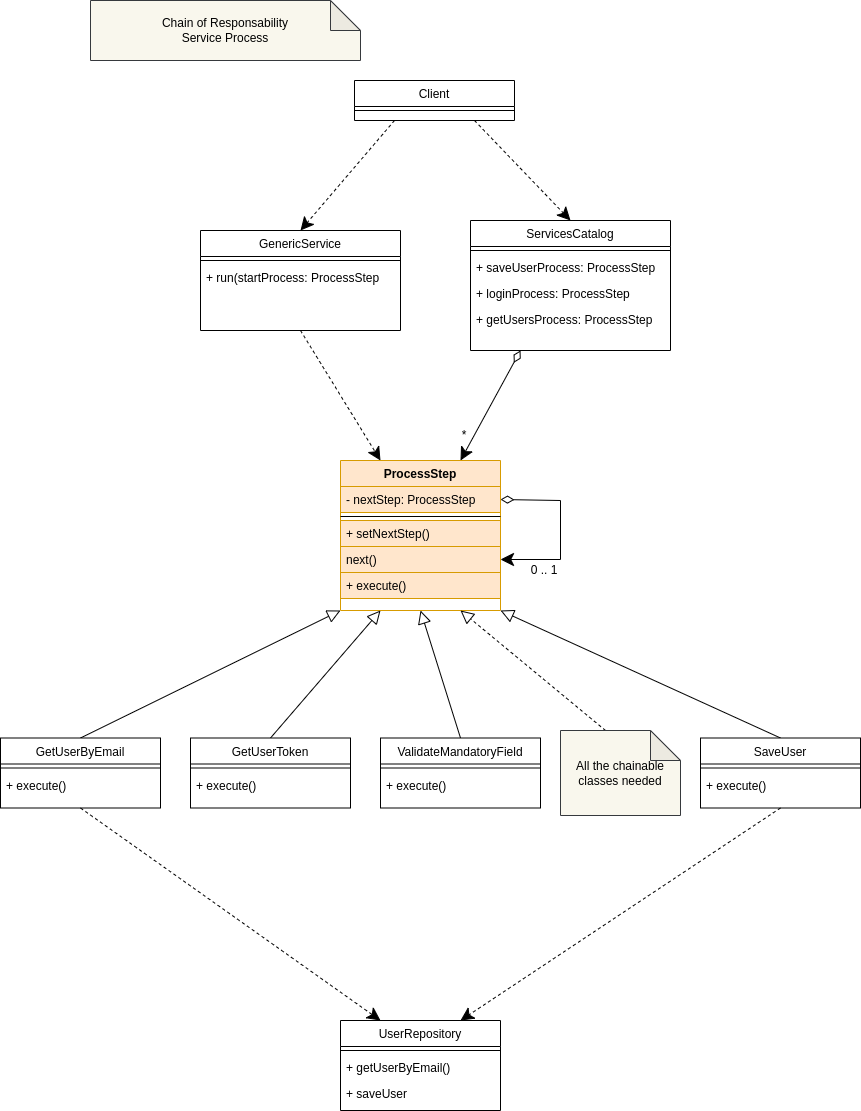

The diagram above was exported from draw.io. Its source (the exported page's mxGraphModel, read from the mxfile embedded in the PNG):
<mxGraphModel dx="2249" dy="706" grid="1" gridSize="10" guides="1" tooltips="1" connect="1" arrows="1" fold="1" page="1" pageScale="1" pageWidth="827" pageHeight="1169" math="0" shadow="0">
  <root>
    <mxCell id="0" />
    <mxCell id="1" parent="0" />
    <mxCell id="YjGrXp2yDDpgxNAnTlib-38" style="edgeStyle=none;rounded=0;orthogonalLoop=1;jettySize=auto;html=1;exitX=0.5;exitY=1;exitDx=0;exitDy=0;entryX=0.25;entryY=0;entryDx=0;entryDy=0;dashed=1;startArrow=none;startFill=0;endArrow=classic;endFill=1;startSize=11;endSize=11;" edge="1" parent="1" source="LJiwRlDYieKqlfIog6Ru-1" target="YjGrXp2yDDpgxNAnTlib-10">
      <mxGeometry relative="1" as="geometry" />
    </mxCell>
    <mxCell id="LJiwRlDYieKqlfIog6Ru-1" value="GenericService" style="swimlane;fontStyle=0;align=center;verticalAlign=top;childLayout=stackLayout;horizontal=1;startSize=26;horizontalStack=0;resizeParent=1;resizeLast=0;collapsible=1;marginBottom=0;rounded=0;shadow=0;strokeWidth=1;" vertex="1" parent="1">
      <mxGeometry x="180" y="260" width="200" height="100" as="geometry">
        <mxRectangle x="550" y="140" width="160" height="26" as="alternateBounds" />
      </mxGeometry>
    </mxCell>
    <mxCell id="LJiwRlDYieKqlfIog6Ru-3" value="" style="line;html=1;strokeWidth=1;align=left;verticalAlign=middle;spacingTop=-1;spacingLeft=3;spacingRight=3;rotatable=0;labelPosition=right;points=[];portConstraint=eastwest;" vertex="1" parent="LJiwRlDYieKqlfIog6Ru-1">
      <mxGeometry y="26" width="200" height="8" as="geometry" />
    </mxCell>
    <mxCell id="LJiwRlDYieKqlfIog6Ru-4" value="+ run(startProcess: ProcessStep" style="text;align=left;verticalAlign=top;spacingLeft=4;spacingRight=4;overflow=hidden;rotatable=0;points=[[0,0.5],[1,0.5]];portConstraint=eastwest;" vertex="1" parent="LJiwRlDYieKqlfIog6Ru-1">
      <mxGeometry y="34" width="200" height="26" as="geometry" />
    </mxCell>
    <mxCell id="YjGrXp2yDDpgxNAnTlib-1" value="Chain of Responsability&lt;br&gt;Service Process" style="shape=note;whiteSpace=wrap;html=1;backgroundOutline=1;darkOpacity=0.05;fillColor=#f9f7ed;strokeColor=#36393d;" vertex="1" parent="1">
      <mxGeometry x="70" y="30" width="270" height="60" as="geometry" />
    </mxCell>
    <mxCell id="YjGrXp2yDDpgxNAnTlib-36" style="edgeStyle=none;rounded=0;orthogonalLoop=1;jettySize=auto;html=1;exitX=0.25;exitY=1;exitDx=0;exitDy=0;entryX=0.5;entryY=0;entryDx=0;entryDy=0;dashed=1;startArrow=none;startFill=0;endArrow=classic;endFill=1;startSize=11;endSize=11;" edge="1" parent="1" source="YjGrXp2yDDpgxNAnTlib-2" target="LJiwRlDYieKqlfIog6Ru-1">
      <mxGeometry relative="1" as="geometry" />
    </mxCell>
    <mxCell id="YjGrXp2yDDpgxNAnTlib-37" style="edgeStyle=none;rounded=0;orthogonalLoop=1;jettySize=auto;html=1;exitX=0.75;exitY=1;exitDx=0;exitDy=0;entryX=0.5;entryY=0;entryDx=0;entryDy=0;dashed=1;startArrow=none;startFill=0;endArrow=classic;endFill=1;startSize=11;endSize=11;" edge="1" parent="1" source="YjGrXp2yDDpgxNAnTlib-2" target="YjGrXp2yDDpgxNAnTlib-6">
      <mxGeometry relative="1" as="geometry" />
    </mxCell>
    <mxCell id="YjGrXp2yDDpgxNAnTlib-2" value="Client" style="swimlane;fontStyle=0;align=center;verticalAlign=top;childLayout=stackLayout;horizontal=1;startSize=26;horizontalStack=0;resizeParent=1;resizeLast=0;collapsible=1;marginBottom=0;rounded=0;shadow=0;strokeWidth=1;" vertex="1" parent="1">
      <mxGeometry x="334" y="110" width="160" height="40" as="geometry">
        <mxRectangle x="550" y="140" width="160" height="26" as="alternateBounds" />
      </mxGeometry>
    </mxCell>
    <mxCell id="YjGrXp2yDDpgxNAnTlib-4" value="" style="line;html=1;strokeWidth=1;align=left;verticalAlign=middle;spacingTop=-1;spacingLeft=3;spacingRight=3;rotatable=0;labelPosition=right;points=[];portConstraint=eastwest;" vertex="1" parent="YjGrXp2yDDpgxNAnTlib-2">
      <mxGeometry y="26" width="160" height="8" as="geometry" />
    </mxCell>
    <mxCell id="YjGrXp2yDDpgxNAnTlib-39" style="edgeStyle=none;rounded=0;orthogonalLoop=1;jettySize=auto;html=1;exitX=0.25;exitY=1;exitDx=0;exitDy=0;entryX=0.75;entryY=0;entryDx=0;entryDy=0;startArrow=diamondThin;startFill=0;endArrow=classic;endFill=1;startSize=11;endSize=11;" edge="1" parent="1" source="YjGrXp2yDDpgxNAnTlib-6" target="YjGrXp2yDDpgxNAnTlib-10">
      <mxGeometry relative="1" as="geometry" />
    </mxCell>
    <mxCell id="YjGrXp2yDDpgxNAnTlib-6" value="ServicesCatalog" style="swimlane;fontStyle=0;align=center;verticalAlign=top;childLayout=stackLayout;horizontal=1;startSize=26;horizontalStack=0;resizeParent=1;resizeLast=0;collapsible=1;marginBottom=0;rounded=0;shadow=0;strokeWidth=1;" vertex="1" parent="1">
      <mxGeometry x="450" y="250" width="200" height="130" as="geometry">
        <mxRectangle x="550" y="140" width="160" height="26" as="alternateBounds" />
      </mxGeometry>
    </mxCell>
    <mxCell id="YjGrXp2yDDpgxNAnTlib-8" value="" style="line;html=1;strokeWidth=1;align=left;verticalAlign=middle;spacingTop=-1;spacingLeft=3;spacingRight=3;rotatable=0;labelPosition=right;points=[];portConstraint=eastwest;" vertex="1" parent="YjGrXp2yDDpgxNAnTlib-6">
      <mxGeometry y="26" width="200" height="8" as="geometry" />
    </mxCell>
    <mxCell id="YjGrXp2yDDpgxNAnTlib-9" value="+ saveUserProcess: ProcessStep" style="text;align=left;verticalAlign=top;spacingLeft=4;spacingRight=4;overflow=hidden;rotatable=0;points=[[0,0.5],[1,0.5]];portConstraint=eastwest;" vertex="1" parent="YjGrXp2yDDpgxNAnTlib-6">
      <mxGeometry y="34" width="200" height="26" as="geometry" />
    </mxCell>
    <mxCell id="YjGrXp2yDDpgxNAnTlib-32" value="+ loginProcess: ProcessStep" style="text;align=left;verticalAlign=top;spacingLeft=4;spacingRight=4;overflow=hidden;rotatable=0;points=[[0,0.5],[1,0.5]];portConstraint=eastwest;" vertex="1" parent="YjGrXp2yDDpgxNAnTlib-6">
      <mxGeometry y="60" width="200" height="26" as="geometry" />
    </mxCell>
    <mxCell id="YjGrXp2yDDpgxNAnTlib-31" value="+ getUsersProcess: ProcessStep" style="text;align=left;verticalAlign=top;spacingLeft=4;spacingRight=4;overflow=hidden;rotatable=0;points=[[0,0.5],[1,0.5]];portConstraint=eastwest;" vertex="1" parent="YjGrXp2yDDpgxNAnTlib-6">
      <mxGeometry y="86" width="200" height="26" as="geometry" />
    </mxCell>
    <mxCell id="YjGrXp2yDDpgxNAnTlib-10" value="ProcessStep" style="swimlane;fontStyle=1;align=center;verticalAlign=top;childLayout=stackLayout;horizontal=1;startSize=26;horizontalStack=0;resizeParent=1;resizeLast=0;collapsible=1;marginBottom=0;rounded=0;shadow=0;strokeWidth=1;fillColor=#ffe6cc;strokeColor=#d79b00;" vertex="1" parent="1">
      <mxGeometry x="320" y="490" width="160" height="150" as="geometry">
        <mxRectangle x="550" y="140" width="160" height="26" as="alternateBounds" />
      </mxGeometry>
    </mxCell>
    <mxCell id="YjGrXp2yDDpgxNAnTlib-11" value="- nextStep: ProcessStep" style="text;align=left;verticalAlign=top;spacingLeft=4;spacingRight=4;overflow=hidden;rotatable=0;points=[[0,0.5],[1,0.5]];portConstraint=eastwest;fillColor=#ffe6cc;strokeColor=#d79b00;" vertex="1" parent="YjGrXp2yDDpgxNAnTlib-10">
      <mxGeometry y="26" width="160" height="26" as="geometry" />
    </mxCell>
    <mxCell id="YjGrXp2yDDpgxNAnTlib-12" value="" style="line;html=1;strokeWidth=1;align=left;verticalAlign=middle;spacingTop=-1;spacingLeft=3;spacingRight=3;rotatable=0;labelPosition=right;points=[];portConstraint=eastwest;" vertex="1" parent="YjGrXp2yDDpgxNAnTlib-10">
      <mxGeometry y="52" width="160" height="8" as="geometry" />
    </mxCell>
    <mxCell id="YjGrXp2yDDpgxNAnTlib-13" value="+ setNextStep()" style="text;align=left;verticalAlign=top;spacingLeft=4;spacingRight=4;overflow=hidden;rotatable=0;points=[[0,0.5],[1,0.5]];portConstraint=eastwest;fillColor=#ffe6cc;strokeColor=#d79b00;" vertex="1" parent="YjGrXp2yDDpgxNAnTlib-10">
      <mxGeometry y="60" width="160" height="26" as="geometry" />
    </mxCell>
    <mxCell id="YjGrXp2yDDpgxNAnTlib-34" value="next()" style="text;align=left;verticalAlign=top;spacingLeft=4;spacingRight=4;overflow=hidden;rotatable=0;points=[[0,0.5],[1,0.5]];portConstraint=eastwest;fillColor=#ffe6cc;strokeColor=#d79b00;" vertex="1" parent="YjGrXp2yDDpgxNAnTlib-10">
      <mxGeometry y="86" width="160" height="26" as="geometry" />
    </mxCell>
    <mxCell id="YjGrXp2yDDpgxNAnTlib-33" value="+ execute()" style="text;align=left;verticalAlign=top;spacingLeft=4;spacingRight=4;overflow=hidden;rotatable=0;points=[[0,0.5],[1,0.5]];portConstraint=eastwest;fillColor=#ffe6cc;strokeColor=#d79b00;" vertex="1" parent="YjGrXp2yDDpgxNAnTlib-10">
      <mxGeometry y="112" width="160" height="26" as="geometry" />
    </mxCell>
    <mxCell id="YjGrXp2yDDpgxNAnTlib-48" style="edgeStyle=none;rounded=0;orthogonalLoop=1;jettySize=auto;html=1;exitX=1;exitY=0.5;exitDx=0;exitDy=0;startArrow=diamondThin;startFill=0;endArrow=classic;endFill=1;startSize=11;endSize=11;entryX=1;entryY=0.5;entryDx=0;entryDy=0;" edge="1" parent="YjGrXp2yDDpgxNAnTlib-10" source="YjGrXp2yDDpgxNAnTlib-11" target="YjGrXp2yDDpgxNAnTlib-34">
      <mxGeometry relative="1" as="geometry">
        <mxPoint x="320" y="39" as="targetPoint" />
        <Array as="points">
          <mxPoint x="220" y="40" />
          <mxPoint x="220" y="99" />
        </Array>
      </mxGeometry>
    </mxCell>
    <mxCell id="YjGrXp2yDDpgxNAnTlib-40" style="edgeStyle=none;rounded=0;orthogonalLoop=1;jettySize=auto;html=1;exitX=0.5;exitY=1;exitDx=0;exitDy=0;entryX=0.25;entryY=0;entryDx=0;entryDy=0;dashed=1;startArrow=none;startFill=0;endArrow=classic;endFill=1;startSize=11;endSize=11;" edge="1" parent="1" source="YjGrXp2yDDpgxNAnTlib-14" target="YjGrXp2yDDpgxNAnTlib-28">
      <mxGeometry relative="1" as="geometry" />
    </mxCell>
    <mxCell id="YjGrXp2yDDpgxNAnTlib-42" style="edgeStyle=none;rounded=0;orthogonalLoop=1;jettySize=auto;html=1;exitX=0.5;exitY=0;exitDx=0;exitDy=0;entryX=0;entryY=1;entryDx=0;entryDy=0;startArrow=none;startFill=0;endArrow=block;endFill=0;startSize=11;endSize=11;" edge="1" parent="1" source="YjGrXp2yDDpgxNAnTlib-14" target="YjGrXp2yDDpgxNAnTlib-10">
      <mxGeometry relative="1" as="geometry" />
    </mxCell>
    <mxCell id="YjGrXp2yDDpgxNAnTlib-14" value="GetUserByEmail" style="swimlane;fontStyle=0;align=center;verticalAlign=top;childLayout=stackLayout;horizontal=1;startSize=26;horizontalStack=0;resizeParent=1;resizeLast=0;collapsible=1;marginBottom=0;rounded=0;shadow=0;strokeWidth=1;" vertex="1" parent="1">
      <mxGeometry x="-20" y="767.5" width="160" height="70" as="geometry">
        <mxRectangle x="550" y="140" width="160" height="26" as="alternateBounds" />
      </mxGeometry>
    </mxCell>
    <mxCell id="YjGrXp2yDDpgxNAnTlib-16" value="" style="line;html=1;strokeWidth=1;align=left;verticalAlign=middle;spacingTop=-1;spacingLeft=3;spacingRight=3;rotatable=0;labelPosition=right;points=[];portConstraint=eastwest;" vertex="1" parent="YjGrXp2yDDpgxNAnTlib-14">
      <mxGeometry y="26" width="160" height="8" as="geometry" />
    </mxCell>
    <mxCell id="YjGrXp2yDDpgxNAnTlib-17" value="+ execute()" style="text;align=left;verticalAlign=top;spacingLeft=4;spacingRight=4;overflow=hidden;rotatable=0;points=[[0,0.5],[1,0.5]];portConstraint=eastwest;" vertex="1" parent="YjGrXp2yDDpgxNAnTlib-14">
      <mxGeometry y="34" width="160" height="26" as="geometry" />
    </mxCell>
    <mxCell id="YjGrXp2yDDpgxNAnTlib-43" style="edgeStyle=none;rounded=0;orthogonalLoop=1;jettySize=auto;html=1;exitX=0.5;exitY=0;exitDx=0;exitDy=0;entryX=0.25;entryY=1;entryDx=0;entryDy=0;startArrow=none;startFill=0;endArrow=block;endFill=0;startSize=11;endSize=11;" edge="1" parent="1" source="YjGrXp2yDDpgxNAnTlib-18" target="YjGrXp2yDDpgxNAnTlib-10">
      <mxGeometry relative="1" as="geometry" />
    </mxCell>
    <mxCell id="YjGrXp2yDDpgxNAnTlib-18" value="GetUserToken" style="swimlane;fontStyle=0;align=center;verticalAlign=top;childLayout=stackLayout;horizontal=1;startSize=26;horizontalStack=0;resizeParent=1;resizeLast=0;collapsible=1;marginBottom=0;rounded=0;shadow=0;strokeWidth=1;" vertex="1" parent="1">
      <mxGeometry x="170" y="767.5" width="160" height="70" as="geometry">
        <mxRectangle x="550" y="140" width="160" height="26" as="alternateBounds" />
      </mxGeometry>
    </mxCell>
    <mxCell id="YjGrXp2yDDpgxNAnTlib-19" value="" style="line;html=1;strokeWidth=1;align=left;verticalAlign=middle;spacingTop=-1;spacingLeft=3;spacingRight=3;rotatable=0;labelPosition=right;points=[];portConstraint=eastwest;" vertex="1" parent="YjGrXp2yDDpgxNAnTlib-18">
      <mxGeometry y="26" width="160" height="8" as="geometry" />
    </mxCell>
    <mxCell id="YjGrXp2yDDpgxNAnTlib-20" value="+ execute()" style="text;align=left;verticalAlign=top;spacingLeft=4;spacingRight=4;overflow=hidden;rotatable=0;points=[[0,0.5],[1,0.5]];portConstraint=eastwest;" vertex="1" parent="YjGrXp2yDDpgxNAnTlib-18">
      <mxGeometry y="34" width="160" height="26" as="geometry" />
    </mxCell>
    <mxCell id="YjGrXp2yDDpgxNAnTlib-44" style="edgeStyle=none;rounded=0;orthogonalLoop=1;jettySize=auto;html=1;exitX=0.5;exitY=0;exitDx=0;exitDy=0;entryX=0.5;entryY=1;entryDx=0;entryDy=0;startArrow=none;startFill=0;endArrow=block;endFill=0;startSize=11;endSize=11;" edge="1" parent="1" source="YjGrXp2yDDpgxNAnTlib-21" target="YjGrXp2yDDpgxNAnTlib-10">
      <mxGeometry relative="1" as="geometry" />
    </mxCell>
    <mxCell id="YjGrXp2yDDpgxNAnTlib-21" value="ValidateMandatoryField" style="swimlane;fontStyle=0;align=center;verticalAlign=top;childLayout=stackLayout;horizontal=1;startSize=26;horizontalStack=0;resizeParent=1;resizeLast=0;collapsible=1;marginBottom=0;rounded=0;shadow=0;strokeWidth=1;" vertex="1" parent="1">
      <mxGeometry x="360" y="767.5" width="160" height="70" as="geometry">
        <mxRectangle x="550" y="140" width="160" height="26" as="alternateBounds" />
      </mxGeometry>
    </mxCell>
    <mxCell id="YjGrXp2yDDpgxNAnTlib-22" value="" style="line;html=1;strokeWidth=1;align=left;verticalAlign=middle;spacingTop=-1;spacingLeft=3;spacingRight=3;rotatable=0;labelPosition=right;points=[];portConstraint=eastwest;" vertex="1" parent="YjGrXp2yDDpgxNAnTlib-21">
      <mxGeometry y="26" width="160" height="8" as="geometry" />
    </mxCell>
    <mxCell id="YjGrXp2yDDpgxNAnTlib-23" value="+ execute()" style="text;align=left;verticalAlign=top;spacingLeft=4;spacingRight=4;overflow=hidden;rotatable=0;points=[[0,0.5],[1,0.5]];portConstraint=eastwest;" vertex="1" parent="YjGrXp2yDDpgxNAnTlib-21">
      <mxGeometry y="34" width="160" height="26" as="geometry" />
    </mxCell>
    <mxCell id="YjGrXp2yDDpgxNAnTlib-41" style="edgeStyle=none;rounded=0;orthogonalLoop=1;jettySize=auto;html=1;exitX=0.5;exitY=1;exitDx=0;exitDy=0;entryX=0.75;entryY=0;entryDx=0;entryDy=0;dashed=1;startArrow=none;startFill=0;endArrow=classic;endFill=1;startSize=11;endSize=11;" edge="1" parent="1" source="YjGrXp2yDDpgxNAnTlib-24" target="YjGrXp2yDDpgxNAnTlib-28">
      <mxGeometry relative="1" as="geometry" />
    </mxCell>
    <mxCell id="YjGrXp2yDDpgxNAnTlib-45" style="edgeStyle=none;rounded=0;orthogonalLoop=1;jettySize=auto;html=1;exitX=0.5;exitY=0;exitDx=0;exitDy=0;entryX=1;entryY=1;entryDx=0;entryDy=0;startArrow=none;startFill=0;endArrow=block;endFill=0;startSize=11;endSize=11;" edge="1" parent="1" source="YjGrXp2yDDpgxNAnTlib-24" target="YjGrXp2yDDpgxNAnTlib-10">
      <mxGeometry relative="1" as="geometry" />
    </mxCell>
    <mxCell id="YjGrXp2yDDpgxNAnTlib-24" value="SaveUser" style="swimlane;fontStyle=0;align=center;verticalAlign=top;childLayout=stackLayout;horizontal=1;startSize=26;horizontalStack=0;resizeParent=1;resizeLast=0;collapsible=1;marginBottom=0;rounded=0;shadow=0;strokeWidth=1;" vertex="1" parent="1">
      <mxGeometry x="680" y="767.5" width="160" height="70" as="geometry">
        <mxRectangle x="550" y="140" width="160" height="26" as="alternateBounds" />
      </mxGeometry>
    </mxCell>
    <mxCell id="YjGrXp2yDDpgxNAnTlib-25" value="" style="line;html=1;strokeWidth=1;align=left;verticalAlign=middle;spacingTop=-1;spacingLeft=3;spacingRight=3;rotatable=0;labelPosition=right;points=[];portConstraint=eastwest;" vertex="1" parent="YjGrXp2yDDpgxNAnTlib-24">
      <mxGeometry y="26" width="160" height="8" as="geometry" />
    </mxCell>
    <mxCell id="YjGrXp2yDDpgxNAnTlib-26" value="+ execute()" style="text;align=left;verticalAlign=top;spacingLeft=4;spacingRight=4;overflow=hidden;rotatable=0;points=[[0,0.5],[1,0.5]];portConstraint=eastwest;" vertex="1" parent="YjGrXp2yDDpgxNAnTlib-24">
      <mxGeometry y="34" width="160" height="26" as="geometry" />
    </mxCell>
    <mxCell id="YjGrXp2yDDpgxNAnTlib-46" style="edgeStyle=none;rounded=0;orthogonalLoop=1;jettySize=auto;html=1;exitX=0;exitY=0;exitDx=45;exitDy=0;exitPerimeter=0;entryX=0.75;entryY=1;entryDx=0;entryDy=0;startArrow=none;startFill=0;endArrow=block;endFill=0;startSize=11;endSize=11;dashed=1;" edge="1" parent="1" source="YjGrXp2yDDpgxNAnTlib-27" target="YjGrXp2yDDpgxNAnTlib-10">
      <mxGeometry relative="1" as="geometry" />
    </mxCell>
    <mxCell id="YjGrXp2yDDpgxNAnTlib-27" value="All the chainable&lt;br&gt;classes needed" style="shape=note;whiteSpace=wrap;html=1;backgroundOutline=1;darkOpacity=0.05;fillColor=#f9f7ed;strokeColor=#36393d;" vertex="1" parent="1">
      <mxGeometry x="540" y="760" width="120" height="85" as="geometry" />
    </mxCell>
    <mxCell id="YjGrXp2yDDpgxNAnTlib-28" value="UserRepository" style="swimlane;fontStyle=0;align=center;verticalAlign=top;childLayout=stackLayout;horizontal=1;startSize=26;horizontalStack=0;resizeParent=1;resizeLast=0;collapsible=1;marginBottom=0;rounded=0;shadow=0;strokeWidth=1;" vertex="1" parent="1">
      <mxGeometry x="320" y="1050" width="160" height="90" as="geometry">
        <mxRectangle x="550" y="140" width="160" height="26" as="alternateBounds" />
      </mxGeometry>
    </mxCell>
    <mxCell id="YjGrXp2yDDpgxNAnTlib-29" value="" style="line;html=1;strokeWidth=1;align=left;verticalAlign=middle;spacingTop=-1;spacingLeft=3;spacingRight=3;rotatable=0;labelPosition=right;points=[];portConstraint=eastwest;" vertex="1" parent="YjGrXp2yDDpgxNAnTlib-28">
      <mxGeometry y="26" width="160" height="8" as="geometry" />
    </mxCell>
    <mxCell id="YjGrXp2yDDpgxNAnTlib-30" value="+ getUserByEmail()" style="text;align=left;verticalAlign=top;spacingLeft=4;spacingRight=4;overflow=hidden;rotatable=0;points=[[0,0.5],[1,0.5]];portConstraint=eastwest;" vertex="1" parent="YjGrXp2yDDpgxNAnTlib-28">
      <mxGeometry y="34" width="160" height="26" as="geometry" />
    </mxCell>
    <mxCell id="YjGrXp2yDDpgxNAnTlib-35" value="+ saveUser" style="text;align=left;verticalAlign=top;spacingLeft=4;spacingRight=4;overflow=hidden;rotatable=0;points=[[0,0.5],[1,0.5]];portConstraint=eastwest;" vertex="1" parent="YjGrXp2yDDpgxNAnTlib-28">
      <mxGeometry y="60" width="160" height="26" as="geometry" />
    </mxCell>
    <mxCell id="YjGrXp2yDDpgxNAnTlib-47" value="*" style="text;html=1;strokeColor=none;fillColor=none;align=center;verticalAlign=middle;whiteSpace=wrap;rounded=0;" vertex="1" parent="1">
      <mxGeometry x="414" y="450" width="60" height="30" as="geometry" />
    </mxCell>
    <mxCell id="YjGrXp2yDDpgxNAnTlib-49" value="0 .. 1" style="text;html=1;strokeColor=none;fillColor=none;align=center;verticalAlign=middle;whiteSpace=wrap;rounded=0;" vertex="1" parent="1">
      <mxGeometry x="494" y="585" width="60" height="30" as="geometry" />
    </mxCell>
  </root>
</mxGraphModel>